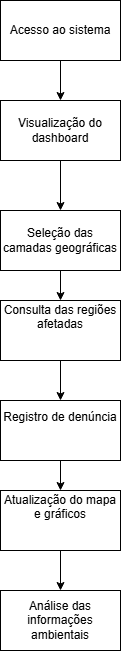

The diagram above was exported from draw.io. Its source (the exported page's mxGraphModel, read from the mxfile embedded in the PNG):
<mxGraphModel dx="1414" dy="785" grid="1" gridSize="10" guides="1" tooltips="1" connect="1" arrows="1" fold="1" page="1" pageScale="1" pageWidth="827" pageHeight="1169" math="0" shadow="0">
  <root>
    <mxCell id="0" />
    <mxCell id="1" parent="0" />
    <mxCell id="8t5Tw-rNm0CquqEvZ9YZ-4" edge="1" parent="1" source="8t5Tw-rNm0CquqEvZ9YZ-2" style="edgeStyle=orthogonalEdgeStyle;rounded=0;orthogonalLoop=1;jettySize=auto;html=1;entryX=0.5;entryY=0;entryDx=0;entryDy=0;" target="8t5Tw-rNm0CquqEvZ9YZ-5" value="">
      <mxGeometry relative="1" as="geometry">
        <mxPoint x="400" y="250" as="targetPoint" />
      </mxGeometry>
    </mxCell>
    <mxCell id="8t5Tw-rNm0CquqEvZ9YZ-2" parent="1" style="rounded=0;whiteSpace=wrap;html=1;" value="Acesso ao sistema" vertex="1">
      <mxGeometry height="60" width="120" x="340" y="110" as="geometry" />
    </mxCell>
    <mxCell id="8t5Tw-rNm0CquqEvZ9YZ-7" edge="1" parent="1" source="8t5Tw-rNm0CquqEvZ9YZ-5" style="edgeStyle=orthogonalEdgeStyle;rounded=0;orthogonalLoop=1;jettySize=auto;html=1;" target="8t5Tw-rNm0CquqEvZ9YZ-6" value="">
      <mxGeometry relative="1" as="geometry" />
    </mxCell>
    <mxCell id="8t5Tw-rNm0CquqEvZ9YZ-5" parent="1" style="rounded=0;whiteSpace=wrap;html=1;" value="&lt;p class=&quot;MsoNormal&quot;&gt;Visualização do dashboard&lt;/p&gt;" vertex="1">
      <mxGeometry height="60" width="120" x="340" y="210" as="geometry" />
    </mxCell>
    <mxCell id="8t5Tw-rNm0CquqEvZ9YZ-9" edge="1" parent="1" source="8t5Tw-rNm0CquqEvZ9YZ-6" style="edgeStyle=orthogonalEdgeStyle;rounded=0;orthogonalLoop=1;jettySize=auto;html=1;" target="8t5Tw-rNm0CquqEvZ9YZ-8" value="">
      <mxGeometry relative="1" as="geometry" />
    </mxCell>
    <mxCell id="8t5Tw-rNm0CquqEvZ9YZ-6" parent="1" style="rounded=0;whiteSpace=wrap;html=1;" value="&lt;p class=&quot;MsoNormal&quot;&gt;Seleção das camadas geográficas&lt;/p&gt;" vertex="1">
      <mxGeometry height="60" width="120" x="340" y="320" as="geometry" />
    </mxCell>
    <mxCell id="8t5Tw-rNm0CquqEvZ9YZ-11" edge="1" parent="1" source="8t5Tw-rNm0CquqEvZ9YZ-8" style="edgeStyle=orthogonalEdgeStyle;rounded=0;orthogonalLoop=1;jettySize=auto;html=1;" target="8t5Tw-rNm0CquqEvZ9YZ-10" value="">
      <mxGeometry relative="1" as="geometry" />
    </mxCell>
    <mxCell id="8t5Tw-rNm0CquqEvZ9YZ-8" parent="1" style="rounded=0;whiteSpace=wrap;html=1;" value="&lt;p class=&quot;MsoNormal&quot;&gt;Consulta das regiões afetadas&lt;/p&gt;&lt;p class=&quot;MsoNormal&quot;&gt;&lt;br&gt;&lt;/p&gt;" vertex="1">
      <mxGeometry height="60" width="120" x="340" y="410" as="geometry" />
    </mxCell>
    <mxCell id="8t5Tw-rNm0CquqEvZ9YZ-13" edge="1" parent="1" source="8t5Tw-rNm0CquqEvZ9YZ-10" style="edgeStyle=orthogonalEdgeStyle;rounded=0;orthogonalLoop=1;jettySize=auto;html=1;" target="8t5Tw-rNm0CquqEvZ9YZ-12" value="">
      <mxGeometry relative="1" as="geometry" />
    </mxCell>
    <mxCell id="8t5Tw-rNm0CquqEvZ9YZ-10" parent="1" style="rounded=0;whiteSpace=wrap;html=1;" value="&lt;p class=&quot;MsoNormal&quot;&gt;Registro de denúncia&lt;/p&gt;&lt;p class=&quot;MsoNormal&quot;&gt;&lt;br&gt;&lt;/p&gt;" vertex="1">
      <mxGeometry height="60" width="120" x="340" y="510" as="geometry" />
    </mxCell>
    <mxCell id="8t5Tw-rNm0CquqEvZ9YZ-15" edge="1" parent="1" source="8t5Tw-rNm0CquqEvZ9YZ-12" style="edgeStyle=orthogonalEdgeStyle;rounded=0;orthogonalLoop=1;jettySize=auto;html=1;" target="8t5Tw-rNm0CquqEvZ9YZ-14" value="">
      <mxGeometry relative="1" as="geometry" />
    </mxCell>
    <mxCell id="8t5Tw-rNm0CquqEvZ9YZ-12" parent="1" style="rounded=0;whiteSpace=wrap;html=1;" value="&lt;p class=&quot;MsoNormal&quot;&gt;Atualização do mapa e gráficos&lt;/p&gt;&lt;p class=&quot;MsoNormal&quot;&gt;&lt;br&gt;&lt;/p&gt;" vertex="1">
      <mxGeometry height="60" width="120" x="340" y="600" as="geometry" />
    </mxCell>
    <mxCell id="8t5Tw-rNm0CquqEvZ9YZ-14" parent="1" style="rounded=0;whiteSpace=wrap;html=1;" value="&lt;p class=&quot;MsoNormal&quot;&gt;Análise das informações ambientais&lt;/p&gt;" vertex="1">
      <mxGeometry height="60" width="120" x="340" y="700" as="geometry" />
    </mxCell>
  </root>
</mxGraphModel>